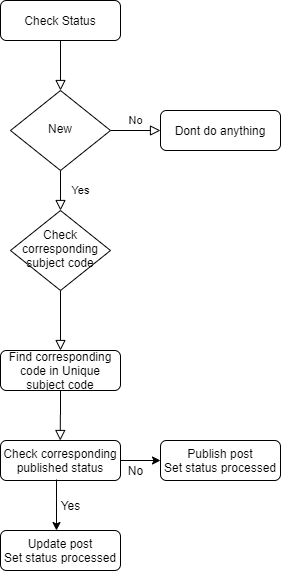

The diagram above was exported from draw.io. Its source (the exported page's mxGraphModel, read from the mxfile embedded in the PNG):
<mxGraphModel dx="723" dy="375" grid="1" gridSize="10" guides="1" tooltips="1" connect="1" arrows="1" fold="1" page="1" pageScale="1" pageWidth="827" pageHeight="1169" math="0" shadow="0">
  <root>
    <mxCell id="WIyWlLk6GJQsqaUBKTNV-0" />
    <mxCell id="WIyWlLk6GJQsqaUBKTNV-1" parent="WIyWlLk6GJQsqaUBKTNV-0" />
    <mxCell id="WIyWlLk6GJQsqaUBKTNV-2" value="" style="rounded=0;html=1;jettySize=auto;orthogonalLoop=1;fontSize=11;endArrow=block;endFill=0;endSize=8;strokeWidth=1;shadow=0;labelBackgroundColor=none;edgeStyle=orthogonalEdgeStyle;" parent="WIyWlLk6GJQsqaUBKTNV-1" source="WIyWlLk6GJQsqaUBKTNV-3" target="WIyWlLk6GJQsqaUBKTNV-6" edge="1">
      <mxGeometry relative="1" as="geometry" />
    </mxCell>
    <mxCell id="WIyWlLk6GJQsqaUBKTNV-3" value="Check Status" style="rounded=1;whiteSpace=wrap;html=1;fontSize=12;glass=0;strokeWidth=1;shadow=0;" parent="WIyWlLk6GJQsqaUBKTNV-1" vertex="1">
      <mxGeometry x="160" y="80" width="120" height="40" as="geometry" />
    </mxCell>
    <mxCell id="WIyWlLk6GJQsqaUBKTNV-4" value="Yes" style="rounded=0;html=1;jettySize=auto;orthogonalLoop=1;fontSize=11;endArrow=block;endFill=0;endSize=8;strokeWidth=1;shadow=0;labelBackgroundColor=none;edgeStyle=orthogonalEdgeStyle;" parent="WIyWlLk6GJQsqaUBKTNV-1" source="WIyWlLk6GJQsqaUBKTNV-6" target="WIyWlLk6GJQsqaUBKTNV-10" edge="1">
      <mxGeometry y="20" relative="1" as="geometry">
        <mxPoint as="offset" />
      </mxGeometry>
    </mxCell>
    <mxCell id="WIyWlLk6GJQsqaUBKTNV-5" value="No" style="edgeStyle=orthogonalEdgeStyle;rounded=0;html=1;jettySize=auto;orthogonalLoop=1;fontSize=11;endArrow=block;endFill=0;endSize=8;strokeWidth=1;shadow=0;labelBackgroundColor=none;" parent="WIyWlLk6GJQsqaUBKTNV-1" source="WIyWlLk6GJQsqaUBKTNV-6" target="WIyWlLk6GJQsqaUBKTNV-7" edge="1">
      <mxGeometry y="10" relative="1" as="geometry">
        <mxPoint as="offset" />
      </mxGeometry>
    </mxCell>
    <mxCell id="WIyWlLk6GJQsqaUBKTNV-6" value="New" style="rhombus;whiteSpace=wrap;html=1;shadow=0;fontFamily=Helvetica;fontSize=12;align=center;strokeWidth=1;spacing=6;spacingTop=-4;" parent="WIyWlLk6GJQsqaUBKTNV-1" vertex="1">
      <mxGeometry x="170" y="170" width="100" height="80" as="geometry" />
    </mxCell>
    <mxCell id="WIyWlLk6GJQsqaUBKTNV-7" value="Dont do anything" style="rounded=1;whiteSpace=wrap;html=1;fontSize=12;glass=0;strokeWidth=1;shadow=0;" parent="WIyWlLk6GJQsqaUBKTNV-1" vertex="1">
      <mxGeometry x="320" y="190" width="120" height="40" as="geometry" />
    </mxCell>
    <mxCell id="WIyWlLk6GJQsqaUBKTNV-8" value="" style="rounded=0;html=1;jettySize=auto;orthogonalLoop=1;fontSize=11;endArrow=block;endFill=0;endSize=8;strokeWidth=1;shadow=0;labelBackgroundColor=none;edgeStyle=orthogonalEdgeStyle;" parent="WIyWlLk6GJQsqaUBKTNV-1" source="WIyWlLk6GJQsqaUBKTNV-10" target="WIyWlLk6GJQsqaUBKTNV-11" edge="1">
      <mxGeometry x="0.3333" y="20" relative="1" as="geometry">
        <mxPoint as="offset" />
      </mxGeometry>
    </mxCell>
    <mxCell id="WIyWlLk6GJQsqaUBKTNV-10" value="Check corresponding subject code" style="rhombus;whiteSpace=wrap;html=1;shadow=0;fontFamily=Helvetica;fontSize=12;align=center;strokeWidth=1;spacing=6;spacingTop=-4;" parent="WIyWlLk6GJQsqaUBKTNV-1" vertex="1">
      <mxGeometry x="170" y="290" width="100" height="80" as="geometry" />
    </mxCell>
    <mxCell id="WIyWlLk6GJQsqaUBKTNV-11" value="Find corresponding code in Unique subject code" style="rounded=1;whiteSpace=wrap;html=1;fontSize=12;glass=0;strokeWidth=1;shadow=0;" parent="WIyWlLk6GJQsqaUBKTNV-1" vertex="1">
      <mxGeometry x="160" y="430" width="120" height="40" as="geometry" />
    </mxCell>
    <mxCell id="i5qYHaxwVI52zXL-rV_g-0" value="Check corresponding published status" style="rounded=1;whiteSpace=wrap;html=1;fontSize=12;glass=0;strokeWidth=1;shadow=0;" vertex="1" parent="WIyWlLk6GJQsqaUBKTNV-1">
      <mxGeometry x="160" y="520" width="120" height="40" as="geometry" />
    </mxCell>
    <mxCell id="i5qYHaxwVI52zXL-rV_g-1" value="" style="rounded=0;html=1;jettySize=auto;orthogonalLoop=1;fontSize=11;endArrow=block;endFill=0;endSize=8;strokeWidth=1;shadow=0;labelBackgroundColor=none;edgeStyle=orthogonalEdgeStyle;exitX=0.5;exitY=1;exitDx=0;exitDy=0;" edge="1" parent="WIyWlLk6GJQsqaUBKTNV-1" source="WIyWlLk6GJQsqaUBKTNV-11">
      <mxGeometry x="0.3333" y="20" relative="1" as="geometry">
        <mxPoint as="offset" />
        <mxPoint x="220" y="480" as="sourcePoint" />
        <mxPoint x="219.76" y="520" as="targetPoint" />
      </mxGeometry>
    </mxCell>
    <mxCell id="i5qYHaxwVI52zXL-rV_g-2" value="" style="endArrow=classic;html=1;" edge="1" parent="WIyWlLk6GJQsqaUBKTNV-1">
      <mxGeometry width="50" height="50" relative="1" as="geometry">
        <mxPoint x="216" y="559" as="sourcePoint" />
        <mxPoint x="216" y="610" as="targetPoint" />
      </mxGeometry>
    </mxCell>
    <mxCell id="i5qYHaxwVI52zXL-rV_g-3" value="" style="endArrow=classic;html=1;exitX=1;exitY=0.5;exitDx=0;exitDy=0;" edge="1" parent="WIyWlLk6GJQsqaUBKTNV-1" source="i5qYHaxwVI52zXL-rV_g-0">
      <mxGeometry width="50" height="50" relative="1" as="geometry">
        <mxPoint x="210" y="600" as="sourcePoint" />
        <mxPoint x="320" y="540" as="targetPoint" />
      </mxGeometry>
    </mxCell>
    <mxCell id="i5qYHaxwVI52zXL-rV_g-4" value="Yes" style="text;html=1;align=center;verticalAlign=middle;resizable=0;points=[];autosize=1;" vertex="1" parent="WIyWlLk6GJQsqaUBKTNV-1">
      <mxGeometry x="210" y="575" width="40" height="20" as="geometry" />
    </mxCell>
    <mxCell id="i5qYHaxwVI52zXL-rV_g-5" value="No" style="text;html=1;align=center;verticalAlign=middle;resizable=0;points=[];autosize=1;" vertex="1" parent="WIyWlLk6GJQsqaUBKTNV-1">
      <mxGeometry x="280" y="540" width="30" height="20" as="geometry" />
    </mxCell>
    <mxCell id="i5qYHaxwVI52zXL-rV_g-6" value="Update post&lt;br&gt;Set status processed" style="rounded=1;whiteSpace=wrap;html=1;fontSize=12;glass=0;strokeWidth=1;shadow=0;" vertex="1" parent="WIyWlLk6GJQsqaUBKTNV-1">
      <mxGeometry x="160" y="610" width="120" height="40" as="geometry" />
    </mxCell>
    <mxCell id="i5qYHaxwVI52zXL-rV_g-7" value="Publish post&lt;br&gt;Set status processed" style="rounded=1;whiteSpace=wrap;html=1;fontSize=12;glass=0;strokeWidth=1;shadow=0;" vertex="1" parent="WIyWlLk6GJQsqaUBKTNV-1">
      <mxGeometry x="320" y="520" width="120" height="40" as="geometry" />
    </mxCell>
  </root>
</mxGraphModel>